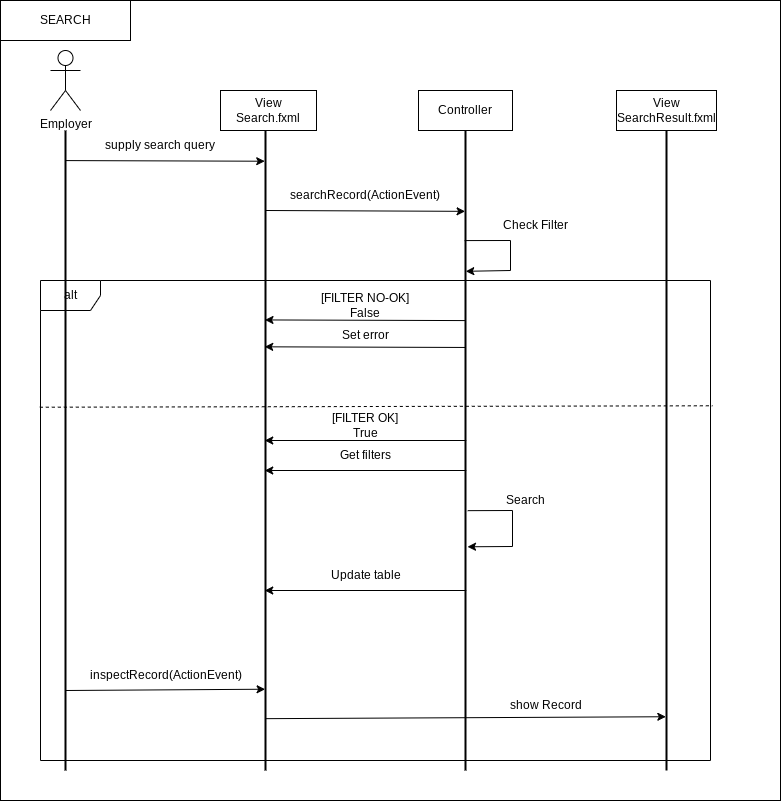

The diagram above was exported from draw.io. Its source (the exported page's mxGraphModel, read from the mxfile embedded in the PNG):
<mxGraphModel dx="1422" dy="710" grid="1" gridSize="10" guides="1" tooltips="1" connect="1" arrows="1" fold="1" page="1" pageScale="1" pageWidth="827" pageHeight="1169" math="0" shadow="0">
  <root>
    <mxCell id="0" />
    <mxCell id="1" parent="0" />
    <mxCell id="iT0Ar2XprN4cPUozERK_-1" value="" style="rounded=0;whiteSpace=wrap;html=1;" vertex="1" parent="1">
      <mxGeometry y="70" width="780" height="800" as="geometry" />
    </mxCell>
    <mxCell id="c-fsFbcyi1aVydg7SDeR-70" value="alt" style="shape=umlFrame;whiteSpace=wrap;html=1;shadow=0;" parent="1" vertex="1">
      <mxGeometry x="40" y="350" width="670" height="480" as="geometry" />
    </mxCell>
    <mxCell id="c-fsFbcyi1aVydg7SDeR-46" value="" style="line;strokeWidth=2;direction=south;html=1;" parent="1" vertex="1">
      <mxGeometry x="60" y="200" width="10" height="640" as="geometry" />
    </mxCell>
    <mxCell id="c-fsFbcyi1aVydg7SDeR-47" value="" style="line;strokeWidth=2;direction=south;html=1;" parent="1" vertex="1">
      <mxGeometry x="260" y="200" width="10" height="640" as="geometry" />
    </mxCell>
    <mxCell id="c-fsFbcyi1aVydg7SDeR-48" value="View&lt;br&gt;Search.fxml" style="rounded=0;whiteSpace=wrap;html=1;" parent="1" vertex="1">
      <mxGeometry x="220" y="160" width="96" height="40" as="geometry" />
    </mxCell>
    <mxCell id="c-fsFbcyi1aVydg7SDeR-49" value="" style="line;strokeWidth=2;direction=south;html=1;" parent="1" vertex="1">
      <mxGeometry x="460" y="200" width="10" height="640" as="geometry" />
    </mxCell>
    <mxCell id="c-fsFbcyi1aVydg7SDeR-50" value="Controller" style="rounded=0;whiteSpace=wrap;html=1;" parent="1" vertex="1">
      <mxGeometry x="418" y="160" width="94" height="40" as="geometry" />
    </mxCell>
    <mxCell id="c-fsFbcyi1aVydg7SDeR-51" value="Employer" style="shape=umlActor;verticalLabelPosition=bottom;verticalAlign=top;html=1;outlineConnect=0;" parent="1" vertex="1">
      <mxGeometry x="50" y="120" width="30" height="60" as="geometry" />
    </mxCell>
    <mxCell id="c-fsFbcyi1aVydg7SDeR-52" value="" style="endArrow=classic;html=1;rounded=0;exitX=0.047;exitY=0.497;exitDx=0;exitDy=0;exitPerimeter=0;entryX=0.048;entryY=0.577;entryDx=0;entryDy=0;entryPerimeter=0;" parent="1" source="c-fsFbcyi1aVydg7SDeR-46" target="c-fsFbcyi1aVydg7SDeR-47" edge="1">
      <mxGeometry width="50" height="50" relative="1" as="geometry">
        <mxPoint x="330" y="400" as="sourcePoint" />
        <mxPoint x="380" y="350" as="targetPoint" />
        <Array as="points" />
      </mxGeometry>
    </mxCell>
    <mxCell id="c-fsFbcyi1aVydg7SDeR-53" value="supply search query" style="text;html=1;strokeColor=none;fillColor=none;align=center;verticalAlign=middle;whiteSpace=wrap;rounded=0;" parent="1" vertex="1">
      <mxGeometry x="100" y="200" width="120" height="30" as="geometry" />
    </mxCell>
    <mxCell id="c-fsFbcyi1aVydg7SDeR-56" value="View&lt;br&gt;SearchResult.fxml" style="rounded=0;whiteSpace=wrap;html=1;" parent="1" vertex="1">
      <mxGeometry x="616" y="160" width="100" height="40" as="geometry" />
    </mxCell>
    <mxCell id="c-fsFbcyi1aVydg7SDeR-57" value="" style="line;strokeWidth=2;direction=south;html=1;" parent="1" vertex="1">
      <mxGeometry x="661" y="200" width="10" height="640" as="geometry" />
    </mxCell>
    <mxCell id="c-fsFbcyi1aVydg7SDeR-63" value="" style="endArrow=classic;html=1;rounded=0;startArrow=none;exitX=0.339;exitY=0.46;exitDx=0;exitDy=0;exitPerimeter=0;entryX=0.338;entryY=0.58;entryDx=0;entryDy=0;entryPerimeter=0;" parent="1" source="c-fsFbcyi1aVydg7SDeR-49" target="c-fsFbcyi1aVydg7SDeR-47" edge="1">
      <mxGeometry width="50" height="50" relative="1" as="geometry">
        <mxPoint x="460" y="482" as="sourcePoint" />
        <mxPoint x="270" y="440" as="targetPoint" />
        <Array as="points" />
      </mxGeometry>
    </mxCell>
    <mxCell id="c-fsFbcyi1aVydg7SDeR-64" value="[FILTER NO-OK]&lt;br&gt;False" style="text;html=1;strokeColor=none;fillColor=none;align=center;verticalAlign=middle;whiteSpace=wrap;rounded=0;shadow=0;" parent="1" vertex="1">
      <mxGeometry x="270" y="360" width="190" height="30" as="geometry" />
    </mxCell>
    <mxCell id="c-fsFbcyi1aVydg7SDeR-68" value="Set error" style="text;html=1;strokeColor=none;fillColor=none;align=center;verticalAlign=middle;whiteSpace=wrap;rounded=0;shadow=0;" parent="1" vertex="1">
      <mxGeometry x="334.5" y="390" width="60" height="30" as="geometry" />
    </mxCell>
    <mxCell id="c-fsFbcyi1aVydg7SDeR-73" value="" style="endArrow=classic;html=1;rounded=0;exitX=0.172;exitY=0.588;exitDx=0;exitDy=0;exitPerimeter=0;entryX=0.22;entryY=0.473;entryDx=0;entryDy=0;entryPerimeter=0;" parent="1" source="c-fsFbcyi1aVydg7SDeR-49" target="c-fsFbcyi1aVydg7SDeR-49" edge="1">
      <mxGeometry width="50" height="50" relative="1" as="geometry">
        <mxPoint x="468" y="320" as="sourcePoint" />
        <mxPoint x="468" y="360" as="targetPoint" />
        <Array as="points">
          <mxPoint x="510" y="310" />
          <mxPoint x="510" y="340" />
        </Array>
      </mxGeometry>
    </mxCell>
    <mxCell id="c-fsFbcyi1aVydg7SDeR-74" value="Check Filter" style="text;html=1;strokeColor=none;fillColor=none;align=center;verticalAlign=middle;whiteSpace=wrap;rounded=0;" parent="1" vertex="1">
      <mxGeometry x="500" y="280" width="70" height="30" as="geometry" />
    </mxCell>
    <mxCell id="c-fsFbcyi1aVydg7SDeR-75" value="" style="endArrow=classic;html=1;rounded=0;exitX=0.297;exitY=0.505;exitDx=0;exitDy=0;exitPerimeter=0;entryX=0.296;entryY=0.552;entryDx=0;entryDy=0;entryPerimeter=0;" parent="1" source="c-fsFbcyi1aVydg7SDeR-49" target="c-fsFbcyi1aVydg7SDeR-47" edge="1">
      <mxGeometry width="50" height="50" relative="1" as="geometry">
        <mxPoint x="460" y="504" as="sourcePoint" />
        <mxPoint x="270" y="480" as="targetPoint" />
      </mxGeometry>
    </mxCell>
    <mxCell id="Pw9QckwKrxyXVn4u_PEy-1" value="" style="endArrow=classic;html=1;rounded=0;exitX=0.047;exitY=0.497;exitDx=0;exitDy=0;exitPerimeter=0;entryX=0.048;entryY=0.577;entryDx=0;entryDy=0;entryPerimeter=0;" parent="1" edge="1">
      <mxGeometry width="50" height="50" relative="1" as="geometry">
        <mxPoint x="265.4" y="280" as="sourcePoint" />
        <mxPoint x="464.6" y="280.8399999999999" as="targetPoint" />
        <Array as="points" />
      </mxGeometry>
    </mxCell>
    <mxCell id="Pw9QckwKrxyXVn4u_PEy-2" value="searchRecord(ActionEvent)" style="text;html=1;strokeColor=none;fillColor=none;align=center;verticalAlign=middle;whiteSpace=wrap;rounded=0;" parent="1" vertex="1">
      <mxGeometry x="285" y="250" width="160" height="30" as="geometry" />
    </mxCell>
    <mxCell id="Pw9QckwKrxyXVn4u_PEy-5" value="&lt;div&gt;[FILTER OK]&lt;/div&gt;&lt;div&gt;True&lt;br&gt;&lt;/div&gt;" style="text;html=1;strokeColor=none;fillColor=none;align=center;verticalAlign=middle;whiteSpace=wrap;rounded=0;shadow=0;" parent="1" vertex="1">
      <mxGeometry x="270" y="480" width="190" height="30" as="geometry" />
    </mxCell>
    <mxCell id="Pw9QckwKrxyXVn4u_PEy-9" value="" style="endArrow=classic;html=1;rounded=0;exitX=0.275;exitY=0.333;exitDx=0;exitDy=0;exitPerimeter=0;entryX=0.275;entryY=0.488;entryDx=0;entryDy=0;entryPerimeter=0;" parent="1" edge="1">
      <mxGeometry width="50" height="50" relative="1" as="geometry">
        <mxPoint x="465.77999999999986" y="510" as="sourcePoint" />
        <mxPoint x="264.2299999999999" y="510" as="targetPoint" />
      </mxGeometry>
    </mxCell>
    <mxCell id="Pw9QckwKrxyXVn4u_PEy-10" value="" style="endArrow=classic;html=1;rounded=0;exitX=0.275;exitY=0.333;exitDx=0;exitDy=0;exitPerimeter=0;entryX=0.275;entryY=0.488;entryDx=0;entryDy=0;entryPerimeter=0;" parent="1" edge="1">
      <mxGeometry width="50" height="50" relative="1" as="geometry">
        <mxPoint x="465.77999999999986" y="540" as="sourcePoint" />
        <mxPoint x="264.2299999999999" y="540" as="targetPoint" />
      </mxGeometry>
    </mxCell>
    <mxCell id="Pw9QckwKrxyXVn4u_PEy-11" value="Get filters" style="text;html=1;strokeColor=none;fillColor=none;align=center;verticalAlign=middle;whiteSpace=wrap;rounded=0;shadow=0;" parent="1" vertex="1">
      <mxGeometry x="335" y="510" width="60" height="30" as="geometry" />
    </mxCell>
    <mxCell id="Pw9QckwKrxyXVn4u_PEy-16" value="" style="endArrow=classic;html=1;rounded=0;exitX=0.124;exitY=0.479;exitDx=0;exitDy=0;exitPerimeter=0;entryX=0.167;entryY=0.5;entryDx=0;entryDy=0;entryPerimeter=0;" parent="1" edge="1">
      <mxGeometry width="50" height="50" relative="1" as="geometry">
        <mxPoint x="467.2099999999998" y="580.16" as="sourcePoint" />
        <mxPoint x="467" y="616.28" as="targetPoint" />
        <Array as="points">
          <mxPoint x="512" y="580" />
          <mxPoint x="512" y="616" />
        </Array>
      </mxGeometry>
    </mxCell>
    <mxCell id="Pw9QckwKrxyXVn4u_PEy-17" value="Search" style="text;html=1;strokeColor=none;fillColor=none;align=center;verticalAlign=middle;whiteSpace=wrap;rounded=0;" parent="1" vertex="1">
      <mxGeometry x="490" y="555" width="70" height="30" as="geometry" />
    </mxCell>
    <mxCell id="Pw9QckwKrxyXVn4u_PEy-18" value="" style="endArrow=classic;html=1;rounded=0;exitX=0.275;exitY=0.333;exitDx=0;exitDy=0;exitPerimeter=0;entryX=0.275;entryY=0.488;entryDx=0;entryDy=0;entryPerimeter=0;" parent="1" edge="1">
      <mxGeometry width="50" height="50" relative="1" as="geometry">
        <mxPoint x="465.77999999999986" y="660" as="sourcePoint" />
        <mxPoint x="264.2299999999999" y="660" as="targetPoint" />
      </mxGeometry>
    </mxCell>
    <mxCell id="Pw9QckwKrxyXVn4u_PEy-19" value="Update table" style="text;html=1;strokeColor=none;fillColor=none;align=center;verticalAlign=middle;whiteSpace=wrap;rounded=0;shadow=0;" parent="1" vertex="1">
      <mxGeometry x="322.5" y="630" width="85" height="30" as="geometry" />
    </mxCell>
    <mxCell id="Pw9QckwKrxyXVn4u_PEy-20" value="" style="endArrow=classic;html=1;rounded=0;exitX=0.875;exitY=0.533;exitDx=0;exitDy=0;exitPerimeter=0;entryX=0.873;entryY=0.54;entryDx=0;entryDy=0;entryPerimeter=0;" parent="1" source="c-fsFbcyi1aVydg7SDeR-46" target="c-fsFbcyi1aVydg7SDeR-47" edge="1">
      <mxGeometry width="50" height="50" relative="1" as="geometry">
        <mxPoint x="130" y="690" as="sourcePoint" />
        <mxPoint x="260" y="760" as="targetPoint" />
      </mxGeometry>
    </mxCell>
    <mxCell id="Pw9QckwKrxyXVn4u_PEy-21" value="inspectRecord(ActionEvent)" style="text;html=1;strokeColor=none;fillColor=none;align=center;verticalAlign=middle;whiteSpace=wrap;rounded=0;shadow=0;" parent="1" vertex="1">
      <mxGeometry x="70" y="730" width="191" height="30" as="geometry" />
    </mxCell>
    <mxCell id="Pw9QckwKrxyXVn4u_PEy-24" value="" style="endArrow=none;dashed=1;html=1;rounded=0;exitX=-0.001;exitY=0.264;exitDx=0;exitDy=0;exitPerimeter=0;entryX=1.003;entryY=0.261;entryDx=0;entryDy=0;entryPerimeter=0;" parent="1" source="c-fsFbcyi1aVydg7SDeR-70" target="c-fsFbcyi1aVydg7SDeR-70" edge="1">
      <mxGeometry width="50" height="50" relative="1" as="geometry">
        <mxPoint x="320" y="570" as="sourcePoint" />
        <mxPoint x="370" y="520" as="targetPoint" />
      </mxGeometry>
    </mxCell>
    <mxCell id="Pw9QckwKrxyXVn4u_PEy-25" value="" style="endArrow=classic;html=1;rounded=0;exitX=0.919;exitY=0.5;exitDx=0;exitDy=0;exitPerimeter=0;entryX=0.916;entryY=0.567;entryDx=0;entryDy=0;entryPerimeter=0;" parent="1" source="c-fsFbcyi1aVydg7SDeR-47" target="c-fsFbcyi1aVydg7SDeR-57" edge="1">
      <mxGeometry width="50" height="50" relative="1" as="geometry">
        <mxPoint x="320" y="800" as="sourcePoint" />
        <mxPoint x="370" y="750" as="targetPoint" />
      </mxGeometry>
    </mxCell>
    <mxCell id="Pw9QckwKrxyXVn4u_PEy-26" value="show Record" style="text;html=1;strokeColor=none;fillColor=none;align=center;verticalAlign=middle;whiteSpace=wrap;rounded=0;shadow=0;" parent="1" vertex="1">
      <mxGeometry x="450" y="760" width="191" height="30" as="geometry" />
    </mxCell>
    <mxCell id="iT0Ar2XprN4cPUozERK_-2" value="SEARCH" style="rounded=0;whiteSpace=wrap;html=1;" vertex="1" parent="1">
      <mxGeometry y="70" width="130" height="40" as="geometry" />
    </mxCell>
  </root>
</mxGraphModel>